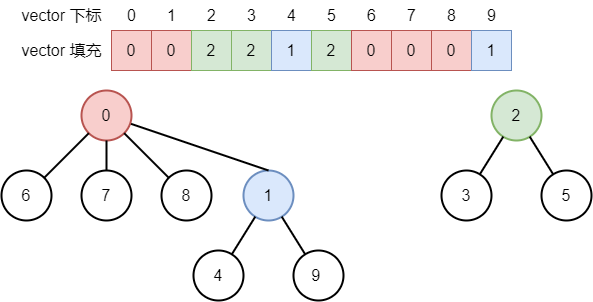

The diagram above was exported from draw.io. Its source (the exported page's mxGraphModel, read from the mxfile embedded in the PNG):
<mxGraphModel dx="1192" dy="279" grid="1" gridSize="10" guides="1" tooltips="1" connect="1" arrows="1" fold="1" page="0" pageScale="1" pageWidth="827" pageHeight="1169" background="#ffffff" math="0" shadow="0">
  <root>
    <mxCell id="0" />
    <mxCell id="1" parent="0" />
    <mxCell id="xG2w_PYl2ZOKTV5u6K2a-10" value="&lt;font style=&quot;font-size: 16px;&quot;&gt;1&lt;/font&gt;" style="ellipse;whiteSpace=wrap;html=1;aspect=fixed;strokeWidth=2;fillColor=#dae8fc;strokeColor=#6c8ebf;" parent="1" vertex="1">
      <mxGeometry x="272" y="730" width="50" height="50" as="geometry" />
    </mxCell>
    <mxCell id="xG2w_PYl2ZOKTV5u6K2a-27" style="rounded=0;orthogonalLoop=1;jettySize=auto;html=1;endArrow=none;endFill=0;strokeWidth=2;" parent="1" source="xG2w_PYl2ZOKTV5u6K2a-11" target="xG2w_PYl2ZOKTV5u6K2a-10" edge="1">
      <mxGeometry relative="1" as="geometry" />
    </mxCell>
    <mxCell id="xG2w_PYl2ZOKTV5u6K2a-11" value="&lt;font style=&quot;font-size: 16px;&quot;&gt;4&lt;/font&gt;" style="ellipse;whiteSpace=wrap;html=1;aspect=fixed;strokeWidth=2;" parent="1" vertex="1">
      <mxGeometry x="222" y="810" width="50" height="50" as="geometry" />
    </mxCell>
    <mxCell id="xG2w_PYl2ZOKTV5u6K2a-28" style="rounded=0;orthogonalLoop=1;jettySize=auto;html=1;endArrow=none;endFill=0;strokeWidth=2;" parent="1" source="xG2w_PYl2ZOKTV5u6K2a-12" target="xG2w_PYl2ZOKTV5u6K2a-10" edge="1">
      <mxGeometry relative="1" as="geometry" />
    </mxCell>
    <mxCell id="xG2w_PYl2ZOKTV5u6K2a-12" value="&lt;font style=&quot;font-size: 16px;&quot;&gt;9&amp;nbsp;&lt;/font&gt;" style="ellipse;whiteSpace=wrap;html=1;aspect=fixed;strokeWidth=2;" parent="1" vertex="1">
      <mxGeometry x="322" y="810" width="50" height="50" as="geometry" />
    </mxCell>
    <mxCell id="xG2w_PYl2ZOKTV5u6K2a-24" value="&lt;font style=&quot;font-size: 16px;&quot;&gt;2&lt;/font&gt;" style="ellipse;whiteSpace=wrap;html=1;aspect=fixed;strokeWidth=2;fillColor=#d5e8d4;strokeColor=#82b366;" parent="1" vertex="1">
      <mxGeometry x="520" y="650" width="50" height="50" as="geometry" />
    </mxCell>
    <mxCell id="xG2w_PYl2ZOKTV5u6K2a-30" style="rounded=0;orthogonalLoop=1;jettySize=auto;html=1;endArrow=none;endFill=0;strokeWidth=2;" parent="1" source="xG2w_PYl2ZOKTV5u6K2a-25" target="xG2w_PYl2ZOKTV5u6K2a-24" edge="1">
      <mxGeometry relative="1" as="geometry" />
    </mxCell>
    <mxCell id="xG2w_PYl2ZOKTV5u6K2a-25" value="&lt;font style=&quot;font-size: 16px;&quot;&gt;3&lt;/font&gt;" style="ellipse;whiteSpace=wrap;html=1;aspect=fixed;strokeWidth=2;" parent="1" vertex="1">
      <mxGeometry x="470" y="730" width="50" height="50" as="geometry" />
    </mxCell>
    <mxCell id="xG2w_PYl2ZOKTV5u6K2a-31" style="rounded=0;orthogonalLoop=1;jettySize=auto;html=1;endArrow=none;endFill=0;strokeWidth=2;" parent="1" source="xG2w_PYl2ZOKTV5u6K2a-26" target="xG2w_PYl2ZOKTV5u6K2a-24" edge="1">
      <mxGeometry relative="1" as="geometry" />
    </mxCell>
    <mxCell id="xG2w_PYl2ZOKTV5u6K2a-26" value="&lt;font style=&quot;font-size: 16px;&quot;&gt;5&lt;/font&gt;" style="ellipse;whiteSpace=wrap;html=1;aspect=fixed;strokeWidth=2;" parent="1" vertex="1">
      <mxGeometry x="570" y="730" width="50" height="50" as="geometry" />
    </mxCell>
    <mxCell id="yK4r98veHvhVCD2jYVV--2" style="rounded=0;orthogonalLoop=1;jettySize=auto;html=1;endArrow=none;endFill=0;strokeWidth=2;entryX=0.5;entryY=0;entryDx=0;entryDy=0;" edge="1" parent="1" source="xG2w_PYl2ZOKTV5u6K2a-32" target="xG2w_PYl2ZOKTV5u6K2a-10">
      <mxGeometry relative="1" as="geometry" />
    </mxCell>
    <mxCell id="xG2w_PYl2ZOKTV5u6K2a-32" value="&lt;font style=&quot;font-size: 16px;&quot;&gt;0&lt;/font&gt;" style="ellipse;whiteSpace=wrap;html=1;aspect=fixed;strokeWidth=2;fillColor=#f8cecc;strokeColor=#b85450;" parent="1" vertex="1">
      <mxGeometry x="110" y="650" width="50" height="50" as="geometry" />
    </mxCell>
    <mxCell id="xG2w_PYl2ZOKTV5u6K2a-33" style="rounded=0;orthogonalLoop=1;jettySize=auto;html=1;endArrow=none;endFill=0;strokeWidth=2;" parent="1" source="xG2w_PYl2ZOKTV5u6K2a-34" target="xG2w_PYl2ZOKTV5u6K2a-32" edge="1">
      <mxGeometry relative="1" as="geometry" />
    </mxCell>
    <mxCell id="xG2w_PYl2ZOKTV5u6K2a-34" value="&lt;font style=&quot;font-size: 16px;&quot;&gt;6&lt;/font&gt;" style="ellipse;whiteSpace=wrap;html=1;aspect=fixed;strokeWidth=2;" parent="1" vertex="1">
      <mxGeometry x="30" y="730" width="50" height="50" as="geometry" />
    </mxCell>
    <mxCell id="xG2w_PYl2ZOKTV5u6K2a-35" style="rounded=0;orthogonalLoop=1;jettySize=auto;html=1;endArrow=none;endFill=0;strokeWidth=2;" parent="1" source="xG2w_PYl2ZOKTV5u6K2a-36" target="xG2w_PYl2ZOKTV5u6K2a-32" edge="1">
      <mxGeometry relative="1" as="geometry" />
    </mxCell>
    <mxCell id="xG2w_PYl2ZOKTV5u6K2a-36" value="&lt;font style=&quot;font-size: 16px;&quot;&gt;7&lt;/font&gt;" style="ellipse;whiteSpace=wrap;html=1;aspect=fixed;strokeWidth=2;" parent="1" vertex="1">
      <mxGeometry x="110" y="730" width="50" height="50" as="geometry" />
    </mxCell>
    <mxCell id="xG2w_PYl2ZOKTV5u6K2a-39" style="rounded=0;orthogonalLoop=1;jettySize=auto;html=1;endArrow=none;endFill=0;strokeWidth=2;" parent="1" source="xG2w_PYl2ZOKTV5u6K2a-37" target="xG2w_PYl2ZOKTV5u6K2a-32" edge="1">
      <mxGeometry relative="1" as="geometry" />
    </mxCell>
    <mxCell id="xG2w_PYl2ZOKTV5u6K2a-37" value="&lt;font style=&quot;font-size: 16px;&quot;&gt;8&lt;/font&gt;" style="ellipse;whiteSpace=wrap;html=1;aspect=fixed;strokeWidth=2;" parent="1" vertex="1">
      <mxGeometry x="190" y="730" width="50" height="50" as="geometry" />
    </mxCell>
    <mxCell id="xG2w_PYl2ZOKTV5u6K2a-40" value="&lt;font style=&quot;font-size: 16px;&quot;&gt;0&lt;/font&gt;" style="rounded=0;whiteSpace=wrap;html=1;fillColor=#f8cecc;strokeColor=#b85450;" parent="1" vertex="1">
      <mxGeometry x="140" y="590" width="40" height="40" as="geometry" />
    </mxCell>
    <mxCell id="xG2w_PYl2ZOKTV5u6K2a-42" value="&lt;font style=&quot;font-size: 16px;&quot;&gt;0&lt;/font&gt;" style="rounded=0;whiteSpace=wrap;html=1;fillColor=#f8cecc;strokeColor=#b85450;" parent="1" vertex="1">
      <mxGeometry x="180" y="590" width="40" height="40" as="geometry" />
    </mxCell>
    <mxCell id="xG2w_PYl2ZOKTV5u6K2a-43" value="&lt;font style=&quot;font-size: 16px;&quot;&gt;2&lt;/font&gt;" style="rounded=0;whiteSpace=wrap;html=1;fillColor=#d5e8d4;strokeColor=#82b366;" parent="1" vertex="1">
      <mxGeometry x="220" y="590" width="40" height="40" as="geometry" />
    </mxCell>
    <mxCell id="xG2w_PYl2ZOKTV5u6K2a-44" value="&lt;font style=&quot;font-size: 16px;&quot;&gt;2&lt;/font&gt;" style="rounded=0;whiteSpace=wrap;html=1;fillColor=#d5e8d4;strokeColor=#82b366;" parent="1" vertex="1">
      <mxGeometry x="260" y="590" width="40" height="40" as="geometry" />
    </mxCell>
    <mxCell id="xG2w_PYl2ZOKTV5u6K2a-45" value="&lt;font style=&quot;font-size: 16px;&quot;&gt;1&lt;/font&gt;" style="rounded=0;whiteSpace=wrap;html=1;fillColor=#dae8fc;strokeColor=#6c8ebf;" parent="1" vertex="1">
      <mxGeometry x="300" y="590" width="40" height="40" as="geometry" />
    </mxCell>
    <mxCell id="xG2w_PYl2ZOKTV5u6K2a-46" value="&lt;font style=&quot;font-size: 16px;&quot;&gt;2&lt;/font&gt;" style="rounded=0;whiteSpace=wrap;html=1;fillColor=#d5e8d4;strokeColor=#82b366;" parent="1" vertex="1">
      <mxGeometry x="340" y="590" width="40" height="40" as="geometry" />
    </mxCell>
    <mxCell id="xG2w_PYl2ZOKTV5u6K2a-47" value="&lt;font style=&quot;font-size: 16px;&quot;&gt;0&lt;/font&gt;" style="rounded=0;whiteSpace=wrap;html=1;fillColor=#f8cecc;strokeColor=#b85450;" parent="1" vertex="1">
      <mxGeometry x="380" y="590" width="40" height="40" as="geometry" />
    </mxCell>
    <mxCell id="xG2w_PYl2ZOKTV5u6K2a-48" value="&lt;font style=&quot;font-size: 16px;&quot;&gt;0&lt;/font&gt;" style="rounded=0;whiteSpace=wrap;html=1;fillColor=#f8cecc;strokeColor=#b85450;" parent="1" vertex="1">
      <mxGeometry x="420" y="590" width="40" height="40" as="geometry" />
    </mxCell>
    <mxCell id="xG2w_PYl2ZOKTV5u6K2a-49" value="&lt;font style=&quot;font-size: 16px;&quot;&gt;0&lt;/font&gt;" style="rounded=0;whiteSpace=wrap;html=1;fillColor=#f8cecc;strokeColor=#b85450;" parent="1" vertex="1">
      <mxGeometry x="460" y="590" width="40" height="40" as="geometry" />
    </mxCell>
    <mxCell id="xG2w_PYl2ZOKTV5u6K2a-50" value="&lt;font style=&quot;font-size: 16px;&quot;&gt;1&lt;/font&gt;" style="rounded=0;whiteSpace=wrap;html=1;fillColor=#dae8fc;strokeColor=#6c8ebf;" parent="1" vertex="1">
      <mxGeometry x="500" y="590" width="40" height="40" as="geometry" />
    </mxCell>
    <mxCell id="xG2w_PYl2ZOKTV5u6K2a-51" value="&lt;font style=&quot;font-size: 16px;&quot;&gt;0&lt;/font&gt;" style="text;html=1;align=center;verticalAlign=middle;resizable=0;points=[];autosize=1;strokeColor=none;fillColor=none;" parent="1" vertex="1">
      <mxGeometry x="145" y="560" width="30" height="30" as="geometry" />
    </mxCell>
    <mxCell id="xG2w_PYl2ZOKTV5u6K2a-52" value="&lt;font style=&quot;font-size: 16px;&quot;&gt;1&lt;/font&gt;" style="text;html=1;align=center;verticalAlign=middle;resizable=0;points=[];autosize=1;strokeColor=none;fillColor=none;" parent="1" vertex="1">
      <mxGeometry x="185" y="560" width="30" height="30" as="geometry" />
    </mxCell>
    <mxCell id="xG2w_PYl2ZOKTV5u6K2a-53" value="&lt;font style=&quot;font-size: 16px;&quot;&gt;2&lt;/font&gt;" style="text;html=1;align=center;verticalAlign=middle;resizable=0;points=[];autosize=1;strokeColor=none;fillColor=none;" parent="1" vertex="1">
      <mxGeometry x="225" y="560" width="30" height="30" as="geometry" />
    </mxCell>
    <mxCell id="xG2w_PYl2ZOKTV5u6K2a-54" value="&lt;font style=&quot;font-size: 16px;&quot;&gt;3&lt;/font&gt;" style="text;html=1;align=center;verticalAlign=middle;resizable=0;points=[];autosize=1;strokeColor=none;fillColor=none;" parent="1" vertex="1">
      <mxGeometry x="265" y="560" width="30" height="30" as="geometry" />
    </mxCell>
    <mxCell id="xG2w_PYl2ZOKTV5u6K2a-55" value="&lt;font style=&quot;font-size: 16px;&quot;&gt;4&lt;/font&gt;" style="text;html=1;align=center;verticalAlign=middle;resizable=0;points=[];autosize=1;strokeColor=none;fillColor=none;" parent="1" vertex="1">
      <mxGeometry x="305" y="560" width="30" height="30" as="geometry" />
    </mxCell>
    <mxCell id="xG2w_PYl2ZOKTV5u6K2a-56" value="&lt;font style=&quot;font-size: 16px;&quot;&gt;5&lt;/font&gt;" style="text;html=1;align=center;verticalAlign=middle;resizable=0;points=[];autosize=1;strokeColor=none;fillColor=none;" parent="1" vertex="1">
      <mxGeometry x="345" y="560" width="30" height="30" as="geometry" />
    </mxCell>
    <mxCell id="xG2w_PYl2ZOKTV5u6K2a-57" value="&lt;font style=&quot;font-size: 16px;&quot;&gt;6&lt;/font&gt;" style="text;html=1;align=center;verticalAlign=middle;resizable=0;points=[];autosize=1;strokeColor=none;fillColor=none;" parent="1" vertex="1">
      <mxGeometry x="385" y="560" width="30" height="30" as="geometry" />
    </mxCell>
    <mxCell id="xG2w_PYl2ZOKTV5u6K2a-58" value="&lt;font style=&quot;font-size: 16px;&quot;&gt;7&lt;/font&gt;" style="text;html=1;align=center;verticalAlign=middle;resizable=0;points=[];autosize=1;strokeColor=none;fillColor=none;" parent="1" vertex="1">
      <mxGeometry x="425" y="560" width="30" height="30" as="geometry" />
    </mxCell>
    <mxCell id="xG2w_PYl2ZOKTV5u6K2a-59" value="&lt;font style=&quot;font-size: 16px;&quot;&gt;8&lt;/font&gt;" style="text;html=1;align=center;verticalAlign=middle;resizable=0;points=[];autosize=1;strokeColor=none;fillColor=none;" parent="1" vertex="1">
      <mxGeometry x="465" y="560" width="30" height="30" as="geometry" />
    </mxCell>
    <mxCell id="xG2w_PYl2ZOKTV5u6K2a-60" value="&lt;font style=&quot;font-size: 16px;&quot;&gt;9&lt;/font&gt;" style="text;html=1;align=center;verticalAlign=middle;resizable=0;points=[];autosize=1;strokeColor=none;fillColor=none;" parent="1" vertex="1">
      <mxGeometry x="505" y="560" width="30" height="30" as="geometry" />
    </mxCell>
    <mxCell id="xG2w_PYl2ZOKTV5u6K2a-61" value="&lt;font style=&quot;font-size: 16px;&quot;&gt;vector 下标&lt;/font&gt;" style="text;html=1;align=center;verticalAlign=middle;resizable=0;points=[];autosize=1;strokeColor=none;fillColor=none;" parent="1" vertex="1">
      <mxGeometry x="40" y="560" width="100" height="30" as="geometry" />
    </mxCell>
    <mxCell id="xG2w_PYl2ZOKTV5u6K2a-62" value="&lt;font style=&quot;font-size: 16px;&quot;&gt;vector 填充&lt;/font&gt;" style="text;html=1;align=center;verticalAlign=middle;resizable=0;points=[];autosize=1;strokeColor=none;fillColor=none;" parent="1" vertex="1">
      <mxGeometry x="40" y="595" width="100" height="30" as="geometry" />
    </mxCell>
  </root>
</mxGraphModel>